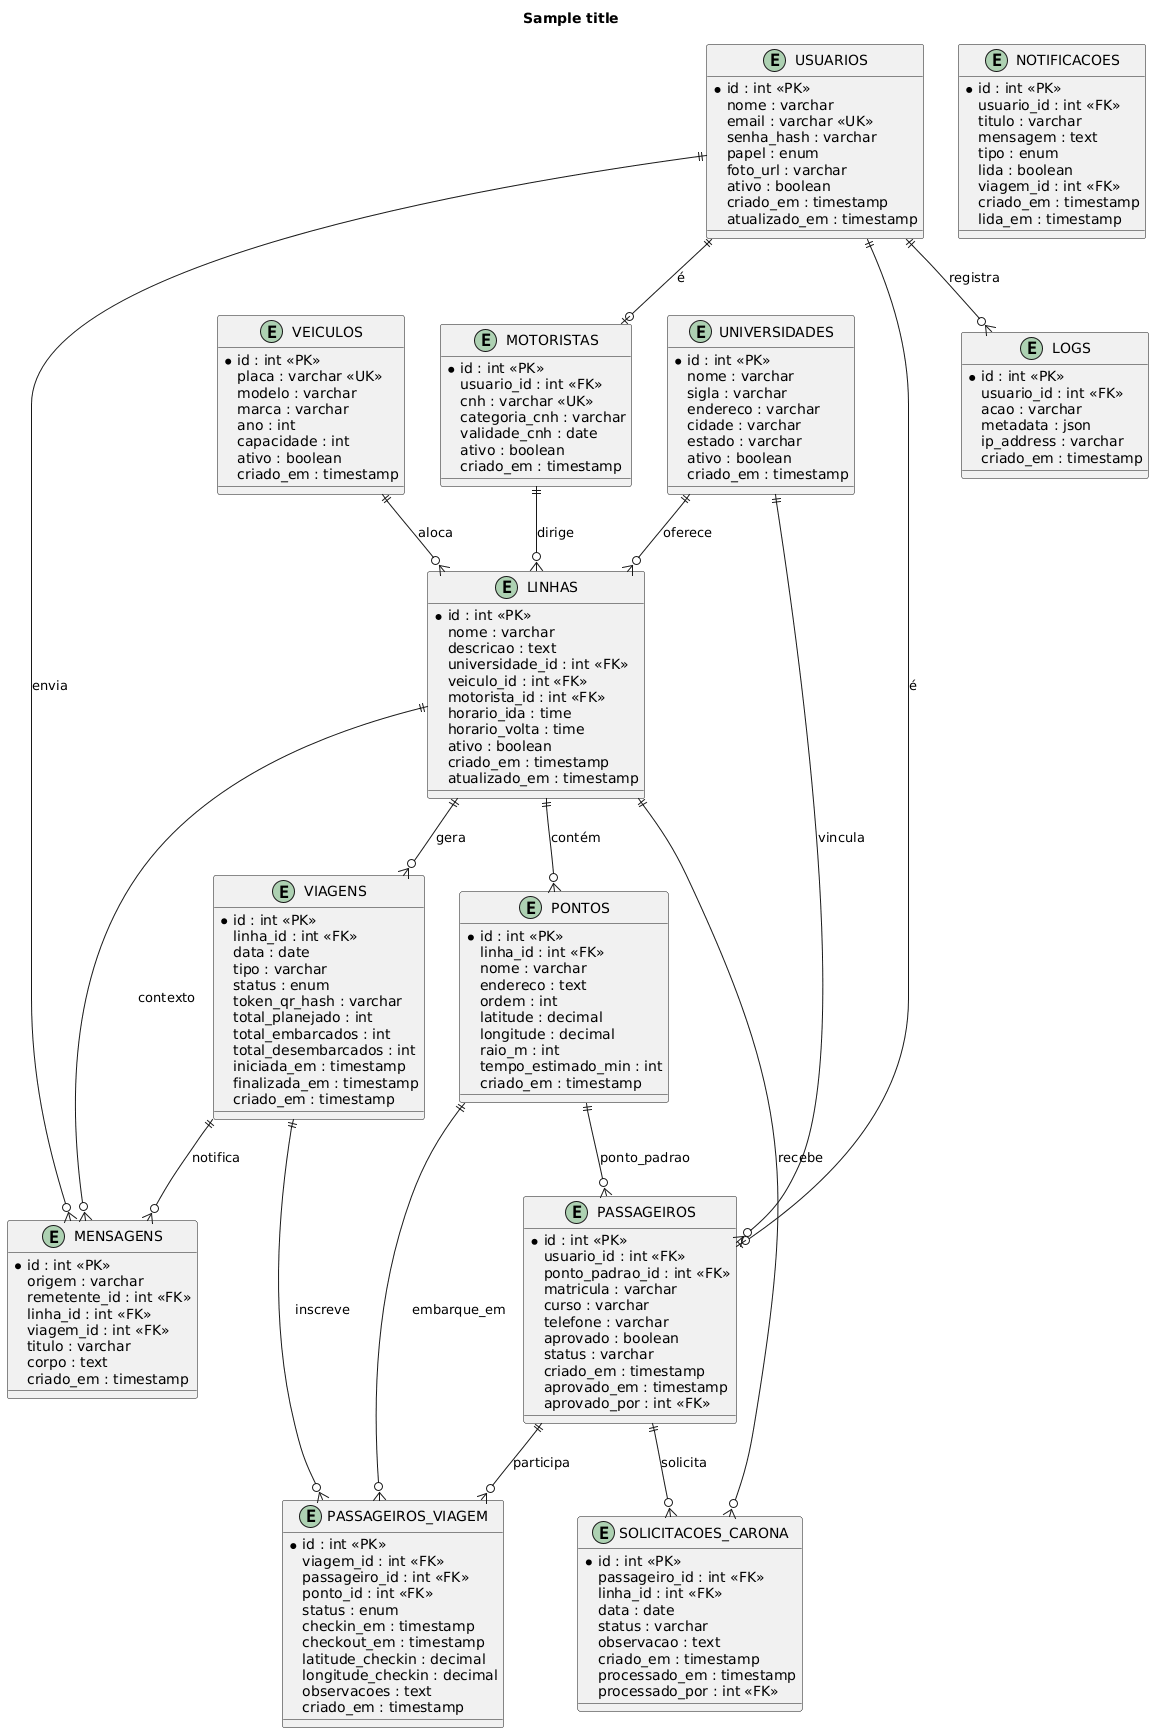

The diagram above was rendered by PlantUML. Its source (embedded in the PNG):
@startuml
' Direção semelhante ao TB do Mermaid
top to bottom direction
title Sample title

' --- ENTIDADES ---
entity "USUARIOS" as USUARIOS {
  *id : int <<PK>>
  nome : varchar
  email : varchar <<UK>>
  senha_hash : varchar
  papel : enum
  foto_url : varchar
  ativo : boolean
  criado_em : timestamp
  atualizado_em : timestamp
}

entity "MOTORISTAS" as MOTORISTAS {
  *id : int <<PK>>
  usuario_id : int <<FK>>
  cnh : varchar <<UK>>
  categoria_cnh : varchar
  validade_cnh : date
  ativo : boolean
  criado_em : timestamp
}

entity "PASSAGEIROS" as PASSAGEIROS {
  *id : int <<PK>>
  usuario_id : int <<FK>>
  ponto_padrao_id : int <<FK>>
  matricula : varchar
  curso : varchar
  telefone : varchar
  aprovado : boolean
  status : varchar
  criado_em : timestamp
  aprovado_em : timestamp
  aprovado_por : int <<FK>>
}

entity "LOGS" as LOGS {
  *id : int <<PK>>
  usuario_id : int <<FK>>
  acao : varchar
  metadata : json
  ip_address : varchar
  criado_em : timestamp
}

entity "MENSAGENS" as MENSAGENS {
  *id : int <<PK>>
  origem : varchar
  remetente_id : int <<FK>>
  linha_id : int <<FK>>
  viagem_id : int <<FK>>
  titulo : varchar
  corpo : text
  criado_em : timestamp
}

entity "UNIVERSIDADES" as UNIVERSIDADES {
  *id : int <<PK>>
  nome : varchar
  sigla : varchar
  endereco : varchar
  cidade : varchar
  estado : varchar
  ativo : boolean
  criado_em : timestamp
}

entity "LINHAS" as LINHAS {
  *id : int <<PK>>
  nome : varchar
  descricao : text
  universidade_id : int <<FK>>
  veiculo_id : int <<FK>>
  motorista_id : int <<FK>>
  horario_ida : time
  horario_volta : time
  ativo : boolean
  criado_em : timestamp
  atualizado_em : timestamp
}

entity "VEICULOS" as VEICULOS {
  *id : int <<PK>>
  placa : varchar <<UK>>
  modelo : varchar
  marca : varchar
  ano : int
  capacidade : int
  ativo : boolean
  criado_em : timestamp
}

entity "PONTOS" as PONTOS {
  *id : int <<PK>>
  linha_id : int <<FK>>
  nome : varchar
  endereco : text
  ordem : int
  latitude : decimal
  longitude : decimal
  raio_m : int
  tempo_estimado_min : int
  criado_em : timestamp
}

entity "VIAGENS" as VIAGENS {
  *id : int <<PK>>
  linha_id : int <<FK>>
  data : date
  tipo : varchar
  status : enum
  token_qr_hash : varchar
  total_planejado : int
  total_embarcados : int
  total_desembarcados : int
  iniciada_em : timestamp
  finalizada_em : timestamp
  criado_em : timestamp
}

entity "SOLICITACOES_CARONA" as SOLICITACOES_CARONA {
  *id : int <<PK>>
  passageiro_id : int <<FK>>
  linha_id : int <<FK>>
  data : date
  status : varchar
  observacao : text
  criado_em : timestamp
  processado_em : timestamp
  processado_por : int <<FK>>
}

entity "PASSAGEIROS_VIAGEM" as PASSAGEIROS_VIAGEM {
  *id : int <<PK>>
  viagem_id : int <<FK>>
  passageiro_id : int <<FK>>
  ponto_id : int <<FK>>
  status : enum
  checkin_em : timestamp
  checkout_em : timestamp
  latitude_checkin : decimal
  longitude_checkin : decimal
  observacoes : text
  criado_em : timestamp
}

entity "NOTIFICACOES" as NOTIFICACOES {
  *id : int <<PK>>
  usuario_id : int <<FK>>
  titulo : varchar
  mensagem : text
  tipo : enum
  lida : boolean
  viagem_id : int <<FK>>
  criado_em : timestamp
  lida_em : timestamp
}

' --- RELACIONAMENTOS (crow's foot) ---
USUARIOS ||--o| MOTORISTAS : "é"
USUARIOS ||--o| PASSAGEIROS : "é"
USUARIOS ||--o{ LOGS : "registra"
USUARIOS ||--o{ MENSAGENS : "envia"

UNIVERSIDADES ||--o{ LINHAS : "oferece"
UNIVERSIDADES ||--o{ PASSAGEIROS : "vincula"

VEICULOS ||--o{ LINHAS : "aloca"
MOTORISTAS ||--o{ LINHAS : "dirige"

LINHAS ||--o{ PONTOS : "contém"
LINHAS ||--o{ VIAGENS : "gera"
LINHAS ||--o{ MENSAGENS : "contexto"
LINHAS ||--o{ SOLICITACOES_CARONA : "recebe"

PONTOS ||--o{ PASSAGEIROS : "ponto_padrao"
PONTOS ||--o{ PASSAGEIROS_VIAGEM : "embarque_em"

PASSAGEIROS ||--o{ PASSAGEIROS_VIAGEM : "participa"
PASSAGEIROS ||--o{ SOLICITACOES_CARONA : "solicita"

VIAGENS ||--o{ PASSAGEIROS_VIAGEM : "inscreve"
VIAGENS ||--o{ MENSAGENS : "notifica"
@enduml